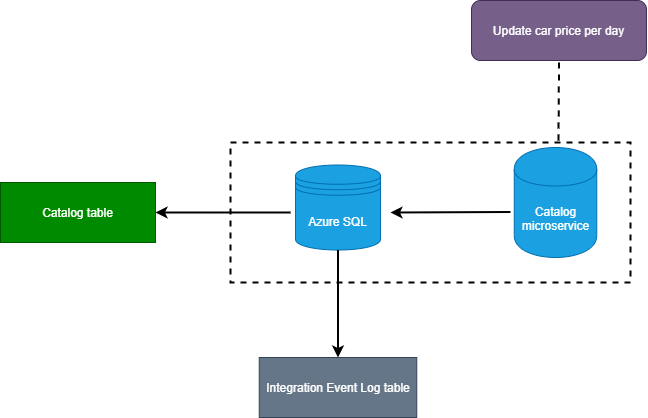

The diagram above was exported from draw.io. Its source (the exported page's mxGraphModel, read from the mxfile embedded in the PNG):
<mxGraphModel dx="1794" dy="1848" grid="1" gridSize="10" guides="1" tooltips="1" connect="1" arrows="1" fold="1" page="1" pageScale="1" pageWidth="827" pageHeight="1169" math="0" shadow="0">
  <root>
    <mxCell id="0" />
    <mxCell id="1" parent="0" />
    <mxCell id="31" value="" style="html=1;fontStyle=1;align=left;verticalAlign=top;spacing=0;labelBorderColor=none;dashed=1;strokeWidth=2;spacingLeft=4;spacingTop=-3;fillColor=none;" parent="1" vertex="1">
      <mxGeometry x="160" y="85" width="400" height="140" as="geometry" />
    </mxCell>
    <mxCell id="10" value="Catalog microservice" style="shape=cylinder;whiteSpace=wrap;html=1;boundedLbl=1;backgroundOutline=1;fillColor=#1ba1e2;strokeColor=#006EAF;fontColor=#ffffff;" parent="1" vertex="1">
      <mxGeometry x="443.75" y="90" width="82.5" height="110" as="geometry" />
    </mxCell>
    <mxCell id="39" value="Azure SQL" style="shape=datastore;whiteSpace=wrap;html=1;fillColor=#1ba1e2;strokeColor=#006EAF;fontColor=#ffffff;" parent="1" vertex="1">
      <mxGeometry x="225" y="107.5" width="85" height="85" as="geometry" />
    </mxCell>
    <mxCell id="45" value="" style="endArrow=none;startArrow=classic;html=1;strokeWidth=2;endFill=0;" parent="1" edge="1">
      <mxGeometry width="50" height="50" relative="1" as="geometry">
        <mxPoint x="320" y="155" as="sourcePoint" />
        <mxPoint x="440" y="154.5" as="targetPoint" />
      </mxGeometry>
    </mxCell>
    <mxCell id="49" value="Integration Event Log table" style="rounded=0;whiteSpace=wrap;html=1;fillColor=#647687;strokeColor=#314354;fontColor=#ffffff;" vertex="1" parent="1">
      <mxGeometry x="188.75" y="300" width="157.5" height="60" as="geometry" />
    </mxCell>
    <mxCell id="54" value="" style="endArrow=none;startArrow=classic;html=1;strokeWidth=2;exitX=0.5;exitY=0;exitDx=0;exitDy=0;endFill=0;entryX=0.5;entryY=1;entryDx=0;entryDy=0;" edge="1" parent="1" source="49" target="39">
      <mxGeometry width="50" height="50" relative="1" as="geometry">
        <mxPoint x="440" y="370" as="sourcePoint" />
        <mxPoint x="615" y="370" as="targetPoint" />
      </mxGeometry>
    </mxCell>
    <mxCell id="56" value="Catalog table" style="rounded=0;whiteSpace=wrap;html=1;fillColor=#008a00;strokeColor=#005700;fontColor=#ffffff;" vertex="1" parent="1">
      <mxGeometry x="-70" y="125" width="155" height="60" as="geometry" />
    </mxCell>
    <mxCell id="58" value="" style="endArrow=none;startArrow=classic;html=1;strokeWidth=2;exitX=1;exitY=0.5;exitDx=0;exitDy=0;endFill=0;" edge="1" parent="1" source="56">
      <mxGeometry width="50" height="50" relative="1" as="geometry">
        <mxPoint x="110" y="252.5" as="sourcePoint" />
        <mxPoint x="220" y="155" as="targetPoint" />
      </mxGeometry>
    </mxCell>
    <mxCell id="59" value="Update car price per day" style="rounded=1;whiteSpace=wrap;html=1;fillColor=#76608a;strokeColor=#432D57;fontColor=#ffffff;" vertex="1" parent="1">
      <mxGeometry x="401" y="-57" width="175" height="60" as="geometry" />
    </mxCell>
    <mxCell id="60" value="" style="endArrow=none;dashed=1;html=1;strokeWidth=2;entryX=0.5;entryY=1;entryDx=0;entryDy=0;" edge="1" parent="1" target="59">
      <mxGeometry width="50" height="50" relative="1" as="geometry">
        <mxPoint x="488" y="83" as="sourcePoint" />
        <mxPoint x="680" y="53" as="targetPoint" />
      </mxGeometry>
    </mxCell>
  </root>
</mxGraphModel>